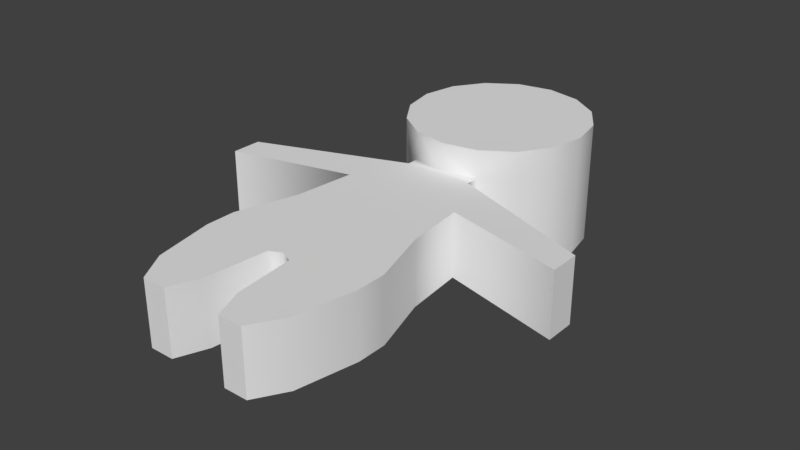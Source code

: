 # Source: Peep_Model.blend  (saved by Blender 2.77.0; exported with 4.5.12 LTS)
import bpy
from mathutils import Matrix  # noqa: F401  (used for matrix-valued properties, if any)

bpy.ops.wm.read_factory_settings(use_empty=True)
scene = bpy.context.scene
scene.name = 'Scene'

# ---- collections
col_collection_1 = bpy.data.collections.new('Collection 1'); scene.collection.children.link(col_collection_1)

# ---- world
world_world = bpy.data.worlds.new('World'); scene.world = world_world
world_world.color = (0.05088, 0.05088, 0.05088)
world_world.use_sun_shadow = False
world_world.sun_shadow_jitter_overblur = 0.0
world_world.cycles.sampling_method = 'MANUAL'

# ---- meshes
me_peepmesh = bpy.data.meshes.new('PeepMesh')
me_peepmesh.from_pydata([(-1.665e-16, 0.8, 0.1), (-0.0574, 0.7886, 0.1), (-0.1061, 0.7561, 0.1), (-0.1386, 0.7074, 0.1), (-0.15, 0.65, 0.1), (-0.1386, 0.5926, 0.1), (-0.1061, 0.5439, 0.1), (-0.0574, 0.5114, 0.1), (-2.265e-08, 0.5, 0.1), (0.0574, 0.5114, 0.1), (0.1061, 0.5439, 0.1), (0.1386, 0.5926, 0.1), (0.15, 0.65, 0.1), (0.1386, 0.7074, 0.1), (0.1061, 0.7561, 0.1), (0.0574, 0.7886, 0.1), (-1.221e-16, 0.8, -0.1), (-0.0574, 0.7886, -0.1), (-0.1061, 0.7561, -0.1), (-0.1386, 0.7074, -0.1), (-0.15, 0.65, -0.1), (-0.1386, 0.5926, -0.1), (-0.1061, 0.5439, -0.1), (-0.0574, 0.5114, -0.1), (-2.265e-08, 0.5, -0.1), (0.0574, 0.5114, -0.1), (0.1061, 0.5439, -0.1), (0.1386, 0.5926, -0.1), (0.15, 0.65, -0.1), (0.1386, 0.7074, -0.1), (0.1061, 0.7561, -0.1), (0.0574, 0.7886, -0.1), (-0.0574, 0.5114, -0.05333), (-0.0574, 0.5114, 0.05333), (0.0574, 0.5114, -0.05333), (0.0574, 0.5114, 0.05333), (-2.265e-08, 0.5, -0.05333), (-2.265e-08, 0.5, 0.05333), (-0.0574, 0.49, -0.05333), (-0.0574, 0.49, 0.05333), (0.0574, 0.49, -0.05333), (0.0574, 0.49, 0.05333), (-2.265e-08, 0.49, -0.05333), (-2.265e-08, 0.49, 0.05333), (-0.3, 0.4, -0.05333), (-0.3, 0.4, 0.05333), (-0.3, 0.35, -0.05333), (-0.3, 0.35, 0.05333), (-0.1, 0.4, -0.05333), (-0.1, 0.4, 0.05333), (-0.11, 0.3, -0.05333), (-0.11, 0.3, 0.05333), (-0.14, 0.2, -0.05333), (-0.14, 0.2, 0.05333), (-0.14, 0.15, -0.05333), (-0.14, 0.15, 0.05333), (-0.12, 0.05, -0.05333), (-0.12, 0.05, 0.05333), (-0.09, -6.333e-08, -0.05333), (-0.09, -7.078e-08, 0.05333), (-0.05, -6.333e-08, -0.05333), (-0.05, -7.078e-08, 0.05333), (-0.03, 0.05, -0.05333), (-0.03, 0.05, 0.05333), (-0.02, 0.15, -0.05333), (-0.02, 0.15, 0.05333), (-2.368e-17, 0.16, -0.05333), (-4.737e-17, 0.16, 0.05333), (0.02, 0.15, -0.05333), (0.02, 0.15, 0.05333), (0.03, 0.05, -0.05333), (0.03, 0.05, 0.05333), (0.05, -6.333e-08, -0.05333), (0.05, -7.078e-08, 0.05333), (0.09, -6.333e-08, -0.05333), (0.09, -7.078e-08, 0.05333), (0.12, 0.05, -0.05333), (0.12, 0.05, 0.05333), (0.14, 0.15, -0.05333), (0.14, 0.15, 0.05333), (0.14, 0.2, -0.05333), (0.14, 0.2, 0.05333), (0.11, 0.3, -0.05333), (0.11, 0.3, 0.05333), (0.1, 0.4, -0.05333), (0.1, 0.4, 0.05333), (0.3, 0.35, -0.05333), (0.3, 0.35, 0.05333), (0.3, 0.4, -0.05333), (0.3, 0.4, 0.05333), (-0.0574, 0.7886, -0.1), (-1.221e-16, 0.8, -0.1), (-0.1061, 0.7561, -0.1), (-0.1386, 0.7074, -0.1), (-0.15, 0.65, -0.1), (-0.1386, 0.5926, -0.1), (-0.1061, 0.5439, -0.1), (-0.0574, 0.5114, -0.1), (-2.265e-08, 0.5, -0.1), (0.0574, 0.5114, -0.1), (0.1061, 0.5439, -0.1), (0.1386, 0.5926, -0.1), (0.15, 0.65, -0.1), (0.1386, 0.7074, -0.1), (0.1061, 0.7561, -0.1), (0.0574, 0.7886, -0.1), (-0.0574, 0.7886, 0.1), (-1.665e-16, 0.8, 0.1), (-0.1061, 0.7561, 0.1), (-0.1386, 0.7074, 0.1), (-0.15, 0.65, 0.1), (-0.1386, 0.5926, 0.1), (-0.1061, 0.5439, 0.1), (-0.0574, 0.5114, 0.1), (-2.265e-08, 0.5, 0.1), (0.0574, 0.5114, 0.1), (0.1061, 0.5439, 0.1), (0.1386, 0.5926, 0.1), (0.15, 0.65, 0.1), (0.1386, 0.7074, 0.1), (0.1061, 0.7561, 0.1), (0.0574, 0.7886, 0.1), (-0.0574, 0.49, -0.05333), (-0.0574, 0.49, 0.05333), (-0.3, 0.4, -0.05333), (-0.3, 0.4, 0.05333), (0.0574, 0.49, 0.05333), (0.0574, 0.49, -0.05333), (0.3, 0.4, -0.05333), (0.3, 0.4, 0.05333), (-0.3, 0.35, -0.05333), (-0.3, 0.35, -0.05333), (-0.3, 0.35, 0.05333), (-0.3, 0.35, 0.05333), (-0.3, 0.4, -0.05333), (-0.3, 0.4, 0.05333), (-0.1, 0.4, -0.05333), (-0.1, 0.4, 0.05333), (-0.11, 0.3, -0.05333), (-0.11, 0.3, 0.05333), (-0.14, 0.2, -0.05333), (-0.14, 0.2, 0.05333), (-0.14, 0.15, -0.05333), (-0.14, 0.15, 0.05333), (-0.12, 0.05, -0.05333), (-0.12, 0.05, 0.05333), (-0.09, -6.333e-08, -0.05333), (-0.09, -6.333e-08, -0.05333), (-0.09, -7.078e-08, 0.05333), (-0.09, -7.078e-08, 0.05333), (-0.05, -6.333e-08, -0.05333), (-0.05, -6.333e-08, -0.05333), (-0.05, -7.078e-08, 0.05333), (-0.05, -7.078e-08, 0.05333), (-0.03, 0.05, -0.05333), (-0.03, 0.05, 0.05333), (0.03, 0.05, -0.05333), (0.03, 0.05, 0.05333), (0.05, -6.333e-08, -0.05333), (0.05, -6.333e-08, -0.05333), (0.05, -7.078e-08, 0.05333), (0.05, -7.078e-08, 0.05333), (0.09, -6.333e-08, -0.05333), (0.09, -6.333e-08, -0.05333), (0.09, -7.078e-08, 0.05333), (0.09, -7.078e-08, 0.05333), (0.12, 0.05, -0.05333), (0.12, 0.05, 0.05333), (0.14, 0.15, -0.05333), (0.14, 0.15, 0.05333), (0.14, 0.2, -0.05333), (0.14, 0.2, 0.05333), (0.11, 0.3, -0.05333), (0.11, 0.3, 0.05333), (0.1, 0.4, -0.05333), (0.1, 0.4, 0.05333), (0.3, 0.35, -0.05333), (0.3, 0.35, -0.05333), (0.3, 0.35, 0.05333), (0.3, 0.35, 0.05333), (0.3, 0.4, -0.05333), (0.3, 0.4, 0.05333), (-0.02, 0.15, -0.05333), (-2.368e-17, 0.16, -0.05333), (-4.737e-17, 0.16, 0.05333), (-0.02, 0.15, 0.05333), (0.02, 0.15, -0.05333), (0.02, 0.15, 0.05333)], [], [(117, 102, 118), (110, 95, 111), (119, 102, 103), (111, 96, 112), (120, 103, 104), (96, 97, 32), (121, 104, 105), (35, 114, 37), (107, 90, 106), (121, 91, 107), (113, 37, 114), (106, 92, 108), (35, 34, 100), (108, 93, 109), (117, 100, 101), (109, 94, 110), (26, 22, 18), (8, 14, 0), (32, 24, 36), (24, 34, 36), (34, 126, 127), (32, 123, 33), (36, 40, 42), (37, 39, 43), (36, 38, 32), (37, 41, 35), (123, 124, 125), (134, 133, 135), (130, 137, 132), (136, 139, 137), (138, 141, 139), (140, 143, 141), (142, 145, 143), (144, 149, 145), (146, 153, 148), (150, 155, 152), (155, 182, 185), (182, 184, 185), (183, 187, 184), (186, 157, 187), (156, 161, 157), (158, 165, 160), (162, 167, 164), (167, 168, 169), (168, 171, 169), (170, 173, 171), (172, 175, 173), (129, 127, 126), (176, 181, 178), (177, 175, 174), (66, 64, 50), (67, 69, 83), (117, 101, 102), (110, 94, 95), (119, 118, 102), (111, 95, 96), (120, 119, 103), (33, 113, 112), (112, 96, 32), (32, 33, 112), (121, 120, 104), (35, 115, 114), (107, 91, 90), (121, 105, 91), (113, 33, 37), (106, 90, 92), (100, 116, 35), (116, 115, 35), (34, 25, 100), (108, 92, 93), (117, 116, 100), (109, 93, 94), (18, 17, 16), (16, 31, 30), (30, 29, 28), (28, 27, 26), (26, 99, 22), (98, 23, 22), (22, 21, 20), (20, 19, 22), (18, 16, 26), (30, 28, 26), (99, 98, 22), (22, 19, 18), (16, 30, 26), (0, 1, 2), (2, 3, 0), (4, 5, 6), (6, 7, 8), (8, 9, 12), (10, 11, 12), (12, 13, 14), (14, 15, 0), (0, 3, 4), (4, 6, 0), (9, 10, 12), (12, 14, 8), (0, 6, 8), (32, 97, 24), (24, 25, 34), (34, 35, 126), (32, 122, 123), (36, 34, 40), (37, 33, 39), (36, 42, 38), (37, 43, 41), (123, 122, 124), (134, 131, 133), (130, 136, 137), (136, 138, 139), (138, 140, 141), (140, 142, 143), (142, 144, 145), (144, 147, 149), (146, 151, 153), (150, 154, 155), (155, 154, 182), (182, 183, 184), (183, 186, 187), (186, 156, 157), (156, 159, 161), (158, 163, 165), (162, 166, 167), (167, 166, 168), (168, 170, 171), (170, 172, 173), (172, 174, 175), (129, 128, 127), (176, 180, 181), (177, 179, 175), (38, 42, 48), (40, 88, 84), (88, 86, 84), (44, 38, 48), (48, 46, 44), (54, 52, 64), (48, 42, 84), (56, 54, 64), (50, 48, 84), (40, 84, 42), (82, 80, 68), (78, 76, 68), (74, 72, 70), (74, 70, 76), (80, 78, 68), (50, 84, 82), (58, 56, 62), (62, 60, 58), (64, 62, 56), (76, 70, 68), (82, 68, 66), (64, 52, 50), (82, 66, 50), (41, 43, 85), (39, 45, 49), (45, 47, 49), (89, 41, 85), (85, 87, 89), (79, 81, 69), (85, 43, 49), (77, 79, 69), (83, 85, 49), (39, 49, 43), (51, 53, 65), (55, 57, 65), (59, 61, 63), (59, 63, 57), (53, 55, 65), (83, 49, 51), (75, 77, 71), (71, 73, 75), (69, 71, 77), (57, 63, 65), (51, 65, 67), (69, 81, 83), (51, 67, 83)])
me_peepmesh.polygons.foreach_set('use_smooth', [True] * 176)
me_peepmesh.use_remesh_preserve_volume = False
me_peepmesh.use_remesh_preserve_attributes = False
me_peepmesh.use_mirror_vertex_groups = False
me_peepmesh.update()

# ---- objects
ob_peep = bpy.data.objects.new('Peep', me_peepmesh)

# ---- transforms, parenting, visibility, modifiers, constraints
ob_peep.location = (0.0, 0.0, 0.0)
ob_peep.lineart.crease_threshold = 0.0

# ---- collection membership
col_collection_1.objects.link(ob_peep)

# ---- scene / render settings (as saved in the file)
scene.frame_start = 1; scene.frame_end = 250; scene.frame_set(1)
scene.render.engine = 'BLENDER_EEVEE_NEXT'
scene.render.resolution_percentage = 50
scene.render.dither_intensity = 0.0
scene.cycles.use_denoising = False
scene.cycles.samples = 128
scene.cycles.sampling_pattern = 'TABULATED_SOBOL'
scene.cycles.light_sampling_threshold = 0.0
scene.cycles.use_adaptive_sampling = False
scene.cycles.use_light_tree = False
scene.cycles.blur_glossy = 0.0
scene.cycles.sample_clamp_indirect = 0.0
scene.view_settings.view_transform = 'Standard'
bpy.context.view_layer.update()

# ---- added for rendering (the .blend has no active camera and no usable light): camera, sun
cam_auto = bpy.data.cameras.new('AutoCamera')
cam_auto.lens = 50.0
cam_auto.sensor_width = 36.0
cam_auto.clip_end = 1000.0
ob_auto_camera = bpy.data.objects.new('AutoCamera', cam_auto)
scene.collection.objects.link(ob_auto_camera)
ob_auto_camera.location = (0.943548, -0.732257, 0.754838)
ob_auto_camera.rotation_euler = (1.09748, -7.21219e-08, 0.694738)
scene.camera = ob_auto_camera
light_auto_sun = bpy.data.lights.new('AutoSun', 'SUN')
light_auto_sun.energy = 3.0
light_auto_sun.angle = 0.0523599
ob_auto_sun = bpy.data.objects.new('AutoSun', light_auto_sun)
scene.collection.objects.link(ob_auto_sun)
ob_auto_sun.rotation_euler = (0.872665, 0.174533, 0.523599)
bpy.context.view_layer.update()
